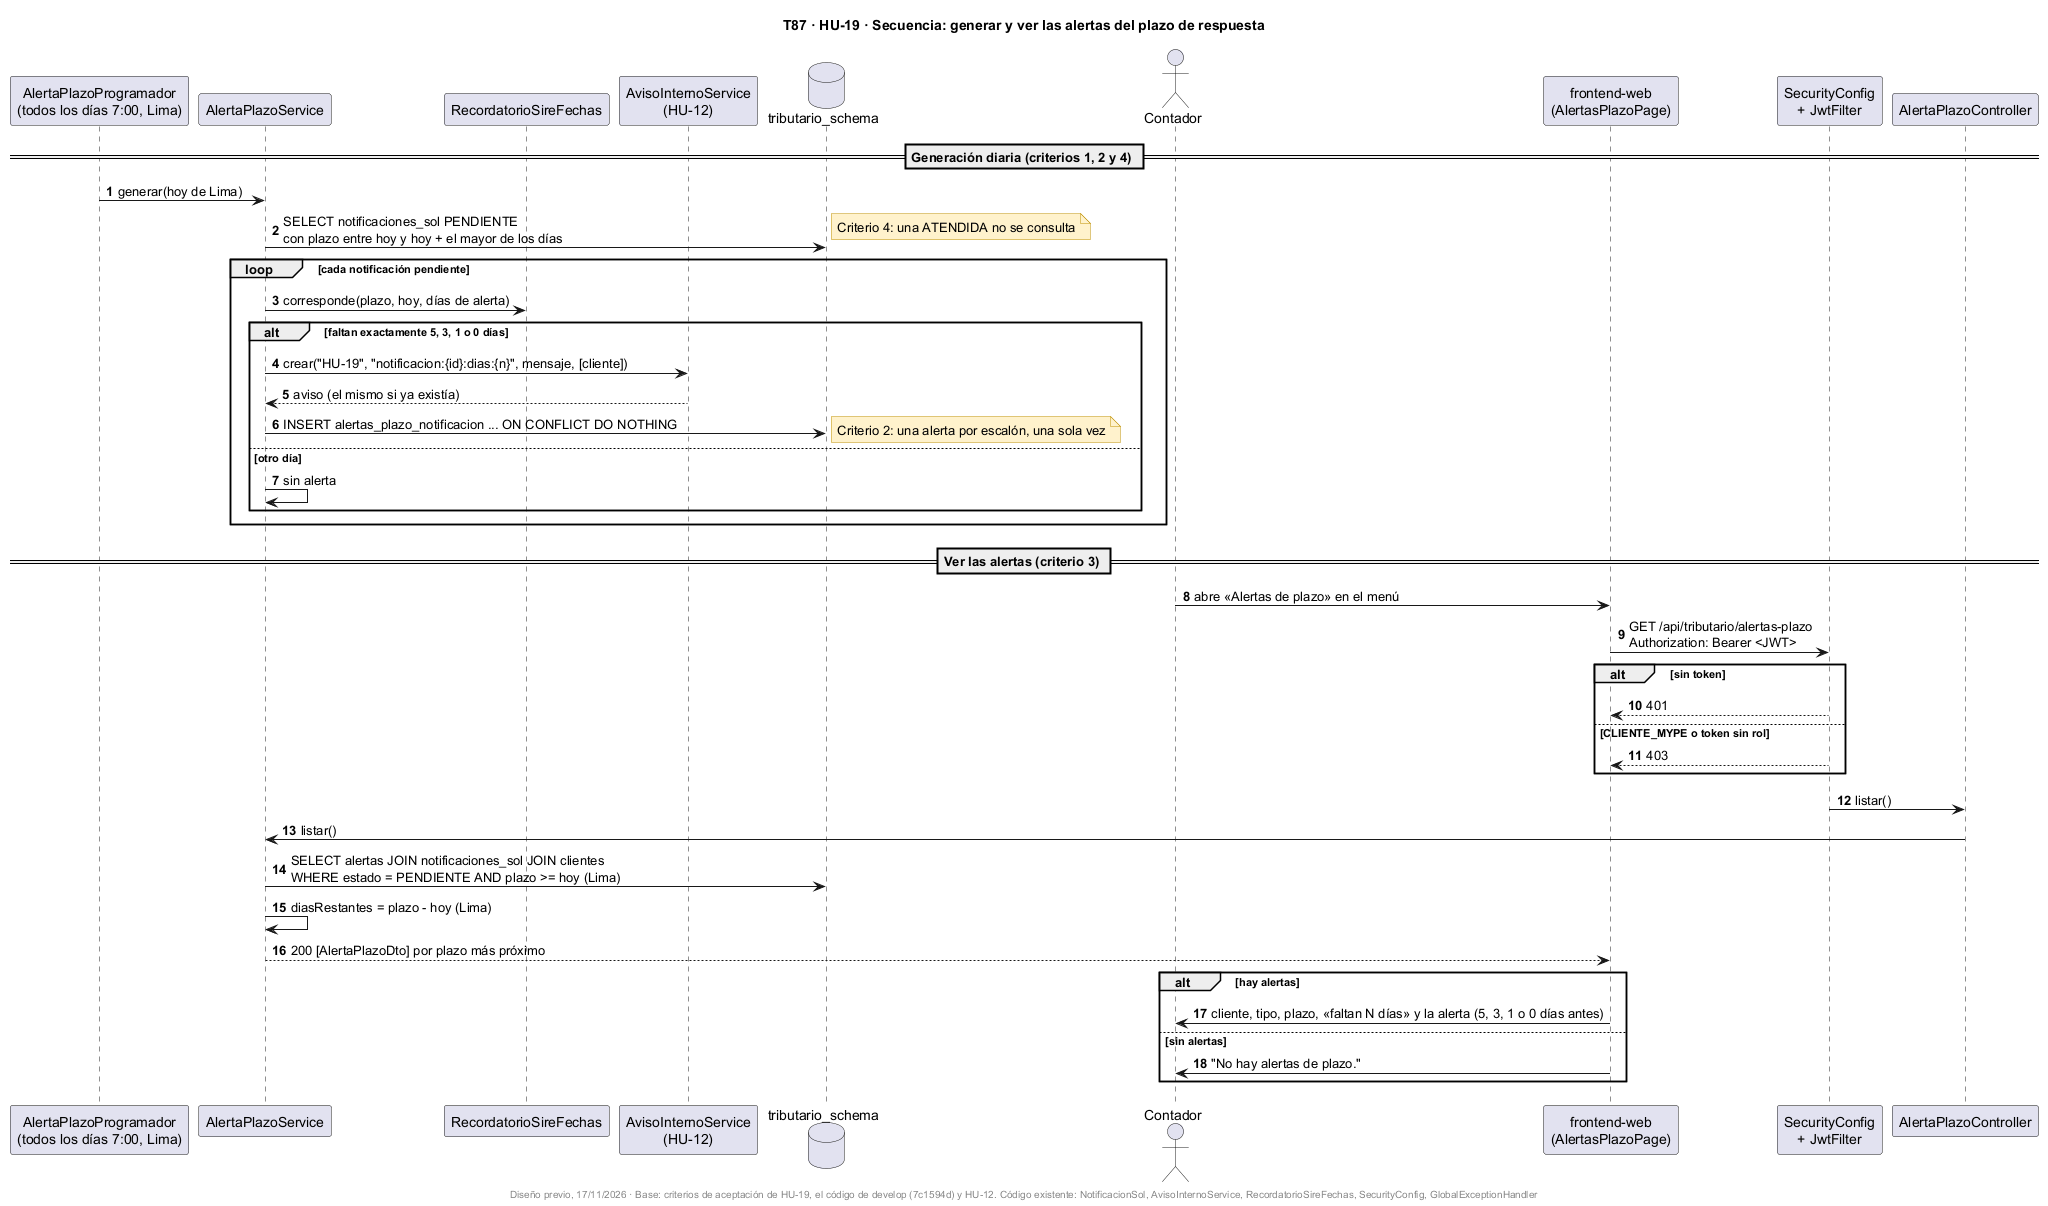

The diagram above was rendered by PlantUML. Its source (embedded in the PNG):
@startuml
title T87 · HU-19 · Secuencia: generar y ver las alertas del plazo de respuesta
skinparam shadowing false
skinparam noteBackgroundColor #FFF2CC
skinparam noteBorderColor #BF9000
autonumber

participant "AlertaPlazoProgramador\n(todos los días 7:00, Lima)" as PR
participant "AlertaPlazoService" as AS
participant "RecordatorioSireFechas" as RF
participant "AvisoInternoService\n(HU-12)" as AV
database "tributario_schema" as DB
actor "Contador" as U
participant "frontend-web\n(AlertasPlazoPage)" as FE
participant "SecurityConfig\n+ JwtFilter" as SEC
participant "AlertaPlazoController" as AC

== Generación diaria (criterios 1, 2 y 4) ==
PR -> AS : generar(hoy de Lima)
AS -> DB : SELECT notificaciones_sol PENDIENTE\ncon plazo entre hoy y hoy + el mayor de los días
note right : Criterio 4: una ATENDIDA no se consulta
loop cada notificación pendiente
  AS -> RF : corresponde(plazo, hoy, días de alerta)
  alt faltan exactamente 5, 3, 1 o 0 días
    AS -> AV : crear("HU-19", "notificacion:{id}:dias:{n}", mensaje, [cliente])
    AV --> AS : aviso (el mismo si ya existía)
    AS -> DB : INSERT alertas_plazo_notificacion ... ON CONFLICT DO NOTHING
    note right : Criterio 2: una alerta por escalón, una sola vez
  else otro día
    AS -> AS : sin alerta
  end
end

== Ver las alertas (criterio 3) ==
U -> FE : abre «Alertas de plazo» en el menú
FE -> SEC : GET /api/tributario/alertas-plazo\nAuthorization: Bearer <JWT>
alt sin token
  SEC --> FE : 401
else CLIENTE_MYPE o token sin rol
  SEC --> FE : 403
end
SEC -> AC : listar()
AC -> AS : listar()
AS -> DB : SELECT alertas JOIN notificaciones_sol JOIN clientes\nWHERE estado = PENDIENTE AND plazo >= hoy (Lima)
AS -> AS : diasRestantes = plazo - hoy (Lima)
AS --> FE : 200 [AlertaPlazoDto] por plazo más próximo
alt hay alertas
  FE -> U : cliente, tipo, plazo, «faltan N días» y la alerta (5, 3, 1 o 0 días antes)
else sin alertas
  FE -> U : "No hay alertas de plazo."
end

footer Diseño previo, 17/11/2026 · Base: criterios de aceptación de HU-19, el código de develop (7c1594d) y HU-12. Código existente: NotificacionSol, AvisoInternoService, RecordatorioSireFechas, SecurityConfig, GlobalExceptionHandler
@enduml